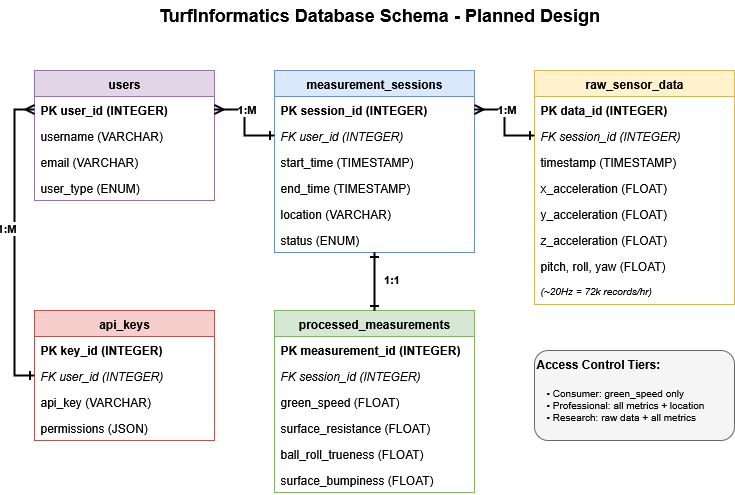

The diagram above was exported from draw.io. Its source (the exported page's mxGraphModel, read from the mxfile embedded in the PNG):
<mxGraphModel dx="1281" dy="590" grid="1" gridSize="10" guides="1" tooltips="1" connect="1" arrows="1" fold="1" page="1" pageScale="1" pageWidth="850" pageHeight="1100" math="0" shadow="0">
  <root>
    <mxCell id="0" />
    <mxCell id="1" parent="0" />
    <mxCell id="2" value="TurfInformatics Database Schema - Planned Design" style="text;html=1;strokeColor=none;fillColor=none;align=center;verticalAlign=middle;whiteSpace=wrap;rounded=0;fontSize=18;fontStyle=1" parent="1" vertex="1">
      <mxGeometry x="200" y="30" width="450" height="30" as="geometry" />
    </mxCell>
    <mxCell id="10" value="users" style="swimlane;fontStyle=1;childLayout=stackLayout;horizontal=1;startSize=26;fillColor=#e1d5e7;horizontalStack=0;resizeParent=1;resizeParentMax=0;resizeLast=0;collapsible=1;marginBottom=0;strokeColor=#9673a6;" parent="1" vertex="1">
      <mxGeometry x="80" y="100" width="180" height="130" as="geometry" />
    </mxCell>
    <mxCell id="11" value="PK  user_id (INTEGER)" style="text;strokeColor=none;fillColor=none;align=left;verticalAlign=top;spacingLeft=4;spacingRight=4;overflow=hidden;rotatable=0;points=[[0,0.5],[1,0.5]];portConstraint=eastwest;fontStyle=1" parent="10" vertex="1">
      <mxGeometry y="26" width="180" height="26" as="geometry" />
    </mxCell>
    <mxCell id="12" value="     username (VARCHAR)" style="text;strokeColor=none;fillColor=none;align=left;verticalAlign=top;spacingLeft=4;spacingRight=4;overflow=hidden;rotatable=0;points=[[0,0.5],[1,0.5]];portConstraint=eastwest;" parent="10" vertex="1">
      <mxGeometry y="52" width="180" height="26" as="geometry" />
    </mxCell>
    <mxCell id="13" value="     email (VARCHAR)" style="text;strokeColor=none;fillColor=none;align=left;verticalAlign=top;spacingLeft=4;spacingRight=4;overflow=hidden;rotatable=0;points=[[0,0.5],[1,0.5]];portConstraint=eastwest;" parent="10" vertex="1">
      <mxGeometry y="78" width="180" height="26" as="geometry" />
    </mxCell>
    <mxCell id="14" value="     user_type (ENUM)" style="text;strokeColor=none;fillColor=none;align=left;verticalAlign=top;spacingLeft=4;spacingRight=4;overflow=hidden;rotatable=0;points=[[0,0.5],[1,0.5]];portConstraint=eastwest;" parent="10" vertex="1">
      <mxGeometry y="104" width="180" height="26" as="geometry" />
    </mxCell>
    <mxCell id="20" value="measurement_sessions" style="swimlane;fontStyle=1;childLayout=stackLayout;horizontal=1;startSize=26;fillColor=#dae8fc;horizontalStack=0;resizeParent=1;resizeParentMax=0;resizeLast=0;collapsible=1;marginBottom=0;strokeColor=#6c8ebf;" parent="1" vertex="1">
      <mxGeometry x="320" y="100" width="200" height="182" as="geometry" />
    </mxCell>
    <mxCell id="21" value="PK  session_id (INTEGER)" style="text;strokeColor=none;fillColor=none;align=left;verticalAlign=top;spacingLeft=4;spacingRight=4;overflow=hidden;rotatable=0;points=[[0,0.5],[1,0.5]];portConstraint=eastwest;fontStyle=1" parent="20" vertex="1">
      <mxGeometry y="26" width="200" height="26" as="geometry" />
    </mxCell>
    <mxCell id="22" value="FK  user_id (INTEGER)" style="text;strokeColor=none;fillColor=none;align=left;verticalAlign=top;spacingLeft=4;spacingRight=4;overflow=hidden;rotatable=0;points=[[0,0.5],[1,0.5]];portConstraint=eastwest;fontStyle=2" parent="20" vertex="1">
      <mxGeometry y="52" width="200" height="26" as="geometry" />
    </mxCell>
    <mxCell id="23" value="     start_time (TIMESTAMP)" style="text;strokeColor=none;fillColor=none;align=left;verticalAlign=top;spacingLeft=4;spacingRight=4;overflow=hidden;rotatable=0;points=[[0,0.5],[1,0.5]];portConstraint=eastwest;" parent="20" vertex="1">
      <mxGeometry y="78" width="200" height="26" as="geometry" />
    </mxCell>
    <mxCell id="24" value="     end_time (TIMESTAMP)" style="text;strokeColor=none;fillColor=none;align=left;verticalAlign=top;spacingLeft=4;spacingRight=4;overflow=hidden;rotatable=0;points=[[0,0.5],[1,0.5]];portConstraint=eastwest;" parent="20" vertex="1">
      <mxGeometry y="104" width="200" height="26" as="geometry" />
    </mxCell>
    <mxCell id="25" value="     location (VARCHAR)" style="text;strokeColor=none;fillColor=none;align=left;verticalAlign=top;spacingLeft=4;spacingRight=4;overflow=hidden;rotatable=0;points=[[0,0.5],[1,0.5]];portConstraint=eastwest;" parent="20" vertex="1">
      <mxGeometry y="130" width="200" height="26" as="geometry" />
    </mxCell>
    <mxCell id="26" value="     status (ENUM)" style="text;strokeColor=none;fillColor=none;align=left;verticalAlign=top;spacingLeft=4;spacingRight=4;overflow=hidden;rotatable=0;points=[[0,0.5],[1,0.5]];portConstraint=eastwest;" parent="20" vertex="1">
      <mxGeometry y="156" width="200" height="26" as="geometry" />
    </mxCell>
    <mxCell id="30" value="raw_sensor_data" style="swimlane;fontStyle=1;childLayout=stackLayout;horizontal=1;startSize=26;fillColor=#fff2cc;horizontalStack=0;resizeParent=1;resizeParentMax=0;resizeLast=0;collapsible=1;marginBottom=0;strokeColor=#d6b656;" parent="1" vertex="1">
      <mxGeometry x="580" y="100" width="200" height="234" as="geometry" />
    </mxCell>
    <mxCell id="31" value="PK  data_id (INTEGER)" style="text;strokeColor=none;fillColor=none;align=left;verticalAlign=top;spacingLeft=4;spacingRight=4;overflow=hidden;rotatable=0;points=[[0,0.5],[1,0.5]];portConstraint=eastwest;fontStyle=1" parent="30" vertex="1">
      <mxGeometry y="26" width="200" height="26" as="geometry" />
    </mxCell>
    <mxCell id="32" value="FK  session_id (INTEGER)" style="text;strokeColor=none;fillColor=none;align=left;verticalAlign=top;spacingLeft=4;spacingRight=4;overflow=hidden;rotatable=0;points=[[0,0.5],[1,0.5]];portConstraint=eastwest;fontStyle=2" parent="30" vertex="1">
      <mxGeometry y="52" width="200" height="26" as="geometry" />
    </mxCell>
    <mxCell id="33" value="     timestamp (TIMESTAMP)" style="text;strokeColor=none;fillColor=none;align=left;verticalAlign=top;spacingLeft=4;spacingRight=4;overflow=hidden;rotatable=0;points=[[0,0.5],[1,0.5]];portConstraint=eastwest;" parent="30" vertex="1">
      <mxGeometry y="78" width="200" height="26" as="geometry" />
    </mxCell>
    <mxCell id="34" value="     x_acceleration (FLOAT)" style="text;strokeColor=none;fillColor=none;align=left;verticalAlign=top;spacingLeft=4;spacingRight=4;overflow=hidden;rotatable=0;points=[[0,0.5],[1,0.5]];portConstraint=eastwest;" parent="30" vertex="1">
      <mxGeometry y="104" width="200" height="26" as="geometry" />
    </mxCell>
    <mxCell id="35" value="     y_acceleration (FLOAT)" style="text;strokeColor=none;fillColor=none;align=left;verticalAlign=top;spacingLeft=4;spacingRight=4;overflow=hidden;rotatable=0;points=[[0,0.5],[1,0.5]];portConstraint=eastwest;" parent="30" vertex="1">
      <mxGeometry y="130" width="200" height="26" as="geometry" />
    </mxCell>
    <mxCell id="36" value="     z_acceleration (FLOAT)" style="text;strokeColor=none;fillColor=none;align=left;verticalAlign=top;spacingLeft=4;spacingRight=4;overflow=hidden;rotatable=0;points=[[0,0.5],[1,0.5]];portConstraint=eastwest;" parent="30" vertex="1">
      <mxGeometry y="156" width="200" height="26" as="geometry" />
    </mxCell>
    <mxCell id="37" value="     pitch, roll, yaw (FLOAT)" style="text;strokeColor=none;fillColor=none;align=left;verticalAlign=top;spacingLeft=4;spacingRight=4;overflow=hidden;rotatable=0;points=[[0,0.5],[1,0.5]];portConstraint=eastwest;" parent="30" vertex="1">
      <mxGeometry y="182" width="200" height="26" as="geometry" />
    </mxCell>
    <mxCell id="38" value="     (~20Hz = 72k records/hr)" style="text;strokeColor=none;fillColor=none;align=left;verticalAlign=top;spacingLeft=4;spacingRight=4;overflow=hidden;rotatable=0;points=[[0,0.5],[1,0.5]];portConstraint=eastwest;fontStyle=2;fontSize=10" parent="30" vertex="1">
      <mxGeometry y="208" width="200" height="26" as="geometry" />
    </mxCell>
    <mxCell id="40" value="processed_measurements" style="swimlane;fontStyle=1;childLayout=stackLayout;horizontal=1;startSize=26;fillColor=#d5e8d4;horizontalStack=0;resizeParent=1;resizeParentMax=0;resizeLast=0;collapsible=1;marginBottom=0;strokeColor=#82b366;" parent="1" vertex="1">
      <mxGeometry x="320" y="340" width="200" height="182" as="geometry" />
    </mxCell>
    <mxCell id="41" value="PK  measurement_id (INTEGER)" style="text;strokeColor=none;fillColor=none;align=left;verticalAlign=top;spacingLeft=4;spacingRight=4;overflow=hidden;rotatable=0;points=[[0,0.5],[1,0.5]];portConstraint=eastwest;fontStyle=1" parent="40" vertex="1">
      <mxGeometry y="26" width="200" height="26" as="geometry" />
    </mxCell>
    <mxCell id="42" value="FK  session_id (INTEGER)" style="text;strokeColor=none;fillColor=none;align=left;verticalAlign=top;spacingLeft=4;spacingRight=4;overflow=hidden;rotatable=0;points=[[0,0.5],[1,0.5]];portConstraint=eastwest;fontStyle=2" parent="40" vertex="1">
      <mxGeometry y="52" width="200" height="26" as="geometry" />
    </mxCell>
    <mxCell id="43" value="     green_speed (FLOAT)" style="text;strokeColor=none;fillColor=none;align=left;verticalAlign=top;spacingLeft=4;spacingRight=4;overflow=hidden;rotatable=0;points=[[0,0.5],[1,0.5]];portConstraint=eastwest;" parent="40" vertex="1">
      <mxGeometry y="78" width="200" height="26" as="geometry" />
    </mxCell>
    <mxCell id="44" value="     surface_resistance (FLOAT)" style="text;strokeColor=none;fillColor=none;align=left;verticalAlign=top;spacingLeft=4;spacingRight=4;overflow=hidden;rotatable=0;points=[[0,0.5],[1,0.5]];portConstraint=eastwest;" parent="40" vertex="1">
      <mxGeometry y="104" width="200" height="26" as="geometry" />
    </mxCell>
    <mxCell id="45" value="     ball_roll_trueness (FLOAT)" style="text;strokeColor=none;fillColor=none;align=left;verticalAlign=top;spacingLeft=4;spacingRight=4;overflow=hidden;rotatable=0;points=[[0,0.5],[1,0.5]];portConstraint=eastwest;" parent="40" vertex="1">
      <mxGeometry y="130" width="200" height="26" as="geometry" />
    </mxCell>
    <mxCell id="46" value="     surface_bumpiness (FLOAT)" style="text;strokeColor=none;fillColor=none;align=left;verticalAlign=top;spacingLeft=4;spacingRight=4;overflow=hidden;rotatable=0;points=[[0,0.5],[1,0.5]];portConstraint=eastwest;" parent="40" vertex="1">
      <mxGeometry y="156" width="200" height="26" as="geometry" />
    </mxCell>
    <mxCell id="50" value="api_keys" style="swimlane;fontStyle=1;childLayout=stackLayout;horizontal=1;startSize=26;fillColor=#f8cecc;horizontalStack=0;resizeParent=1;resizeParentMax=0;resizeLast=0;collapsible=1;marginBottom=0;strokeColor=#b85450;" parent="1" vertex="1">
      <mxGeometry x="80" y="340" width="180" height="130" as="geometry" />
    </mxCell>
    <mxCell id="51" value="PK  key_id (INTEGER)" style="text;strokeColor=none;fillColor=none;align=left;verticalAlign=top;spacingLeft=4;spacingRight=4;overflow=hidden;rotatable=0;points=[[0,0.5],[1,0.5]];portConstraint=eastwest;fontStyle=1" parent="50" vertex="1">
      <mxGeometry y="26" width="180" height="26" as="geometry" />
    </mxCell>
    <mxCell id="52" value="FK  user_id (INTEGER)" style="text;strokeColor=none;fillColor=none;align=left;verticalAlign=top;spacingLeft=4;spacingRight=4;overflow=hidden;rotatable=0;points=[[0,0.5],[1,0.5]];portConstraint=eastwest;fontStyle=2" parent="50" vertex="1">
      <mxGeometry y="52" width="180" height="26" as="geometry" />
    </mxCell>
    <mxCell id="53" value="     api_key (VARCHAR)" style="text;strokeColor=none;fillColor=none;align=left;verticalAlign=top;spacingLeft=4;spacingRight=4;overflow=hidden;rotatable=0;points=[[0,0.5],[1,0.5]];portConstraint=eastwest;" parent="50" vertex="1">
      <mxGeometry y="78" width="180" height="26" as="geometry" />
    </mxCell>
    <mxCell id="54" value="     permissions (JSON)" style="text;strokeColor=none;fillColor=none;align=left;verticalAlign=top;spacingLeft=4;spacingRight=4;overflow=hidden;rotatable=0;points=[[0,0.5],[1,0.5]];portConstraint=eastwest;" parent="50" vertex="1">
      <mxGeometry y="104" width="180" height="26" as="geometry" />
    </mxCell>
    <mxCell id="60" style="edgeStyle=orthogonalEdgeStyle;rounded=0;orthogonalLoop=1;jettySize=auto;html=1;exitX=1;exitY=0.5;exitDx=0;exitDy=0;entryX=0;entryY=0.5;entryDx=0;entryDy=0;strokeWidth=2;endArrow=ERone;endFill=0;startArrow=ERmany;startFill=0" parent="1" source="11" target="22" edge="1">
      <mxGeometry relative="1" as="geometry" />
    </mxCell>
    <mxCell id="61" value="1:M" style="edgeLabel;html=1;align=center;verticalAlign=middle;resizable=0;points=[];fontSize=11;fontStyle=1" parent="60" vertex="1" connectable="0">
      <mxGeometry x="-0.1" y="1" relative="1" as="geometry">
        <mxPoint y="-10" as="offset" />
      </mxGeometry>
    </mxCell>
    <mxCell id="62" style="edgeStyle=orthogonalEdgeStyle;rounded=0;orthogonalLoop=1;jettySize=auto;html=1;exitX=1;exitY=0.5;exitDx=0;exitDy=0;entryX=0;entryY=0.5;entryDx=0;entryDy=0;strokeWidth=2;endArrow=ERone;endFill=0;startArrow=ERmany;startFill=0" parent="1" source="21" target="32" edge="1">
      <mxGeometry relative="1" as="geometry" />
    </mxCell>
    <mxCell id="63" value="1:M" style="edgeLabel;html=1;align=center;verticalAlign=middle;resizable=0;points=[];fontSize=11;fontStyle=1" parent="62" vertex="1" connectable="0">
      <mxGeometry x="-0.1" y="1" relative="1" as="geometry">
        <mxPoint y="-10" as="offset" />
      </mxGeometry>
    </mxCell>
    <mxCell id="64" style="edgeStyle=orthogonalEdgeStyle;rounded=0;orthogonalLoop=1;jettySize=auto;html=1;exitX=0.5;exitY=1;exitDx=0;exitDy=0;entryX=0.5;entryY=0;entryDx=0;entryDy=0;strokeWidth=2;endArrow=ERone;endFill=0;startArrow=ERone;startFill=0" parent="1" source="20" target="40" edge="1">
      <mxGeometry relative="1" as="geometry" />
    </mxCell>
    <mxCell id="65" value="1:1" style="edgeLabel;html=1;align=center;verticalAlign=middle;resizable=0;points=[];fontSize=11;fontStyle=1" parent="64" vertex="1" connectable="0">
      <mxGeometry x="-0.1" y="1" relative="1" as="geometry">
        <mxPoint x="15" as="offset" />
      </mxGeometry>
    </mxCell>
    <mxCell id="66" style="edgeStyle=orthogonalEdgeStyle;rounded=0;orthogonalLoop=1;jettySize=auto;html=1;exitX=0;exitY=0.5;exitDx=0;exitDy=0;strokeWidth=2;endArrow=ERone;endFill=0;startArrow=ERmany;startFill=0" parent="1" source="11" edge="1">
      <mxGeometry relative="1" as="geometry">
        <Array as="points">
          <mxPoint x="60" y="139" />
          <mxPoint x="60" y="405" />
        </Array>
        <mxPoint x="80" y="405" as="targetPoint" />
      </mxGeometry>
    </mxCell>
    <mxCell id="67" value="1:M" style="edgeLabel;html=1;align=center;verticalAlign=middle;resizable=0;points=[];fontSize=11;fontStyle=1" parent="66" vertex="1" connectable="0">
      <mxGeometry x="-0.1" y="1" relative="1" as="geometry">
        <mxPoint x="-10" as="offset" />
      </mxGeometry>
    </mxCell>
    <mxCell id="70" value="Access Control Tiers:" style="rounded=1;whiteSpace=wrap;html=1;fillColor=#f5f5f5;strokeColor=#666666;fontSize=12;fontStyle=1;align=left;verticalAlign=top" parent="1" vertex="1">
      <mxGeometry x="580" y="380" width="200" height="90" as="geometry" />
    </mxCell>
    <mxCell id="71" value="• Consumer: green_speed only&#10;• Professional: all metrics + location&#10;• Research: raw data + all metrics" style="text;html=1;strokeColor=none;fillColor=none;align=left;verticalAlign=top;whiteSpace=wrap;rounded=0;fontSize=10" parent="1" vertex="1">
      <mxGeometry x="590" y="410" width="180" height="50" as="geometry" />
    </mxCell>
  </root>
</mxGraphModel>